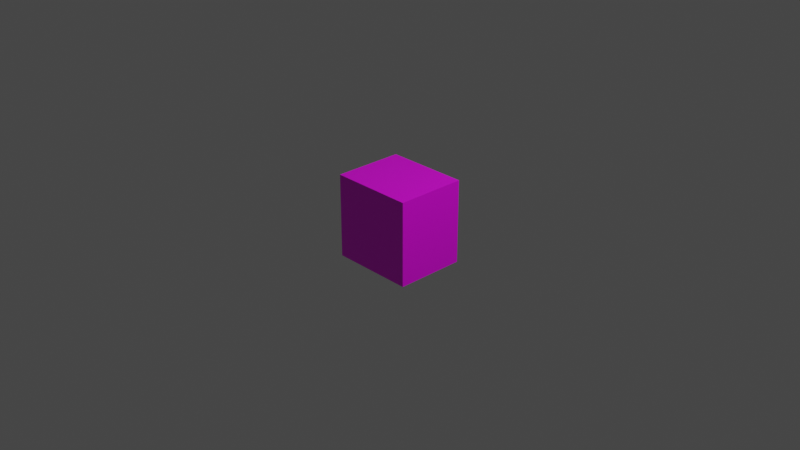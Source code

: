 # Source: Television.blend  (saved by Blender 2.93.20; exported with 4.5.12 LTS)
import bpy
from mathutils import Matrix  # noqa: F401  (used for matrix-valued properties, if any)

bpy.ops.wm.read_factory_settings(use_empty=True)
scene = bpy.context.scene
scene.name = 'Scene'

# ---- collections
col_collection = bpy.data.collections.new('Collection'); scene.collection.children.link(col_collection)

# ---- images (referenced by path relative to the original .blend; pixels are not part of the script)
import os
ASSET_DIR = os.environ.get("B2B_ASSET_DIR", "")  # directory of the original .blend (textures are referenced by path, not embedded)
HERE = os.path.dirname(os.path.abspath(__file__))  # packed textures are extracted next to this script under _unpacked/

def load_image(name, relpath, width, height, colorspace="sRGB"):
    """Load a texture the original file referenced (path relative to the .blend, or extracted next to this script)."""
    p = next((c for c in (os.path.join(HERE, relpath), os.path.join(ASSET_DIR, relpath)) if relpath and os.path.exists(c)), "")
    if p:
        img = bpy.data.images.load(p, check_existing=True)
        img.name = name
    else:  # same state as the original file: an image datablock whose file is absent (Cycles renders it pink)
        img = bpy.data.images.new(name, width, height)
        img.source = "FILE"
        img.filepath = "//" + (relpath or name)
    img.colorspace_settings.name = colorspace
    return img
img_television_png = load_image('Television.png', 'Television.png', 1024, 1024, 'sRGB')

# ---- materials (node trees are filled in below, after node groups)
mat_material = bpy.data.materials.new('Material')
mat_material.alpha_threshold = 0.0
mat_material.use_transparent_shadow = False
mat_material.line_color = (0.0, 0.0, 0.0, 1.0)

# ---- material node trees
mat_material.use_nodes = True; mat_material.node_tree.nodes.clear()
_N = mat_material.node_tree.nodes; _L = mat_material.node_tree.links
n0 = _N.new('ShaderNodeOutputMaterial'); n0.name = 'Material Output'; n0.location = (300, 300)
n1 = _N.new('ShaderNodeBsdfPrincipled'); n1.name = 'Principled BSDF'; n1.location = (10, 300)
n1.distribution = 'GGX'
n1.subsurface_method = 'BURLEY'
n1.inputs[2].default_value = 0.4
n1.inputs[3].default_value = 1.45
n1.inputs[27].default_value = (0.0, 0.0, 0.0, 1.0)
n1.inputs[28].default_value = 1.0
n2 = _N.new('ShaderNodeTexImage'); n2.name = 'Image Texture'; n2.location = (-280, 280)
n2.image = img_television_png
n2.interpolation = 'Closest'
_L.new(n1.outputs[0], n0.inputs[0])
_L.new(n2.outputs[0], n1.inputs[0])
n0.is_active_output = True

# ---- world
world_world = bpy.data.worlds.new('World'); scene.world = world_world
world_world.use_nodes = True; world_world.node_tree.nodes.clear()
_N = world_world.node_tree.nodes; _L = world_world.node_tree.links
n0 = _N.new('ShaderNodeOutputWorld'); n0.name = 'World Output'; n0.location = (300, 300)
n1 = _N.new('ShaderNodeBackground'); n1.name = 'Background'; n1.location = (10, 300)
n1.inputs[0].default_value = (0.05088, 0.05088, 0.05088, 1.0)
_L.new(n1.outputs[0], n0.inputs[0])
n0.is_active_output = True
world_world.color = (0.05088, 0.05088, 0.05088)
world_world.use_sun_shadow = False
world_world.sun_shadow_jitter_overblur = 0.0

# ---- cameras
cam_camera = bpy.data.cameras.new('Camera')
cam_camera.clip_end = 100.0
cam_camera.ortho_scale = 7.314

# ---- lights
light_light = bpy.data.lights.new('Light', 'POINT')
light_light.transmission_factor = 0.0
light_light.energy = 1000.0
light_light.shadow_soft_size = 0.1
light_light.shadow_maximum_resolution = 0.006
light_light.use_absolute_resolution = True

# ---- meshes
me_cube = bpy.data.meshes.new('Cube')
me_cube.from_pydata([(0.7749, 1.0, 0.5974), (0.7749, 1.0, -0.6397), (1.0, -1.0, 1.0), (1.0, -1.0, -1.0), (-0.7749, 1.0, 0.5974), (-0.7749, 1.0, -0.6397), (-1.0, -1.0, 1.0), (-1.0, -1.0, -1.0), (1.0, 1.0, -1.0), (-1.0, 1.0, -1.0), (1.0, 1.0, 1.0), (-1.0, 1.0, 1.0), (-0.7749, 1.0, 0.5974), (-0.7749, 1.0, -0.6397), (0.7749, 1.284, -0.6397), (-0.7749, 1.284, -0.6397), (0.7749, 1.284, 0.5974), (-0.7749, 1.284, 0.5974)], [], [(10, 11, 6, 2), (3, 2, 6, 7), (7, 6, 11, 9), (9, 8, 3, 7), (8, 10, 2, 3), (1, 5, 15, 14), (5, 1, 8, 9), (1, 0, 10, 8), (4, 5, 9, 11), (0, 4, 11, 10), (5, 4, 12, 13), (15, 17, 16, 14), (4, 0, 16, 17), (0, 1, 14, 16), (5, 4, 17, 15)])
_uv = me_cube.uv_layers.new(name='UVMap')
_uv.uv.foreach_set('vector', [0.445, 0.6484, 0.3596, 0.6484, 0.3596, 0.594, 0.445, 0.594, 0.4448, 0.5154, 0.4448, 0.5942, 0.3599, 0.5942, 0.3599, 0.5154, 0.3594, 0.5164, 0.3594, 0.5935, 0.3049, 0.5935, 0.3049, 0.5164, 0.36, 0.4611, 0.445, 0.4611, 0.445, 0.516, 0.36, 0.516, 0.4997, 0.5156, 0.4997, 0.5932, 0.4453, 0.5932, 0.4453, 0.5156, 0.6154, 0.5409, 0.5544, 0.5409, 0.5544, 0.5521, 0.6154, 0.5521, 0.5609, 0.4897, 0.5609, 0.6182, 0.5328, 0.6464, 0.5328, 0.4616, 0.5609, 0.6182, 0.6113, 0.6182, 0.6394, 0.6464, 0.5328, 0.6464, 0.6113, 0.4897, 0.5609, 0.4897, 0.5328, 0.4616, 0.6394, 0.4616, 0.6113, 0.6182, 0.6113, 0.4897, 0.6394, 0.4616, 0.6394, 0.6464, 0.4031, 0.2781, 0.5969, 0.2781, 0.5969, 0.2781, 0.4031, 0.2781, 0.5609, 0.4897, 0.6113, 0.4897, 0.6113, 0.6182, 0.5609, 0.6182, 0.5544, 0.5409, 0.6154, 0.5409, 0.6154, 0.5521, 0.5544, 0.5521, 0.5793, 0.5709, 0.5793, 0.5221, 0.5905, 0.5221, 0.5905, 0.5709, 0.5793, 0.5221, 0.5793, 0.5709, 0.5905, 0.5709, 0.5905, 0.5221])
me_cube.materials.append(mat_material)
me_cube.use_remesh_preserve_volume = False
me_cube.use_remesh_preserve_attributes = False
me_cube.use_mirror_vertex_groups = False
me_cube.update()

# ---- objects
ob_cube = bpy.data.objects.new('Cube', me_cube)
ob_light = bpy.data.objects.new('Light', light_light)
ob_camera = bpy.data.objects.new('Camera', cam_camera)

# ---- transforms, parenting, visibility, modifiers, constraints
ob_cube.location = (0.0, 0.0, 0.0)
ob_cube.scale = (0.4571, 0.3824, 0.4571)
ob_cube.lock_rotations_4d = False
ob_cube.empty_display_type = 'ARROWS'
ob_cube.lineart.crease_threshold = 0.0
ob_light.location = (4.076, 1.005, 5.904)
ob_light.rotation_euler = (0.6503, 0.05522, 1.866)
ob_light.lock_rotations_4d = False
ob_light.empty_display_type = 'ARROWS'
ob_light.color = (0.0, 0.0, 0.0, 0.0)
ob_light.lineart.crease_threshold = 0.0
ob_camera.location = (7.359, -6.926, 4.958)
ob_camera.rotation_euler = (1.109, 0.0, 0.8149)
ob_camera.lock_rotations_4d = False
ob_camera.empty_display_type = 'ARROWS'
ob_camera.color = (0.0, 0.0, 0.0, 0.0)
ob_camera.display_type = 'WIRE'
ob_camera.lineart.crease_threshold = 0.0

# ---- collection membership
col_collection.objects.link(ob_cube)
col_collection.objects.link(ob_light)
col_collection.objects.link(ob_camera)

# ---- scene / render settings (as saved in the file)
scene.camera = ob_camera
scene.frame_start = 1; scene.frame_end = 250; scene.frame_set(1)
scene.render.engine = 'BLENDER_EEVEE_NEXT'
scene.cycles.use_denoising = False
scene.cycles.samples = 128
scene.cycles.sampling_pattern = 'TABULATED_SOBOL'
scene.cycles.use_adaptive_sampling = False
scene.cycles.use_light_tree = False
scene.view_settings.view_transform = 'Filmic'
bpy.context.view_layer.update()
